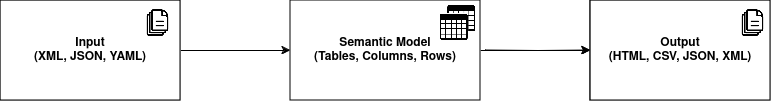

The diagram above was exported from draw.io. Its source (the exported page's mxGraphModel, read from the mxfile embedded in the PNG):
<mxGraphModel dx="1364" dy="795" grid="1" gridSize="10" guides="1" tooltips="1" connect="1" arrows="1" fold="1" page="1" pageScale="1" pageWidth="850" pageHeight="1100" math="0" shadow="0">
  <root>
    <mxCell id="0" />
    <mxCell id="1" parent="0" />
    <mxCell id="Du7sSsv6-RI9WcBWgKNB-17" style="edgeStyle=orthogonalEdgeStyle;rounded=0;orthogonalLoop=1;jettySize=auto;html=1;exitX=1;exitY=0.5;exitDx=0;exitDy=0;" parent="1" target="Du7sSsv6-RI9WcBWgKNB-14" edge="1">
      <mxGeometry relative="1" as="geometry">
        <mxPoint x="525" y="260.0000000000002" as="sourcePoint" />
      </mxGeometry>
    </mxCell>
    <mxCell id="Du7sSsv6-RI9WcBWgKNB-16" style="edgeStyle=orthogonalEdgeStyle;rounded=0;orthogonalLoop=1;jettySize=auto;html=1;exitX=1;exitY=0.5;exitDx=0;exitDy=0;entryX=0;entryY=0.5;entryDx=0;entryDy=0;" parent="1" source="Du7sSsv6-RI9WcBWgKNB-12" edge="1" target="9ktRYOCM6UQxIG6ImLGH-15">
      <mxGeometry relative="1" as="geometry">
        <mxPoint x="325" y="260.0000000000002" as="targetPoint" />
      </mxGeometry>
    </mxCell>
    <mxCell id="Du7sSsv6-RI9WcBWgKNB-12" value="&lt;b&gt;Input&lt;br&gt;(XML, JSON, YAML)&lt;br&gt;&lt;/b&gt;" style="html=1;dropTarget=0;whiteSpace=wrap;" parent="1" vertex="1">
      <mxGeometry x="40" y="210" width="180" height="100" as="geometry" />
    </mxCell>
    <mxCell id="Du7sSsv6-RI9WcBWgKNB-13" value="" style="shape=module;jettyWidth=8;jettyHeight=4;" parent="Du7sSsv6-RI9WcBWgKNB-12" vertex="1">
      <mxGeometry x="1" width="20" height="20" relative="1" as="geometry">
        <mxPoint x="-27" y="7" as="offset" />
      </mxGeometry>
    </mxCell>
    <mxCell id="Du7sSsv6-RI9WcBWgKNB-14" value="&lt;b&gt;Output&lt;br&gt;(HTML, CSV, JSON, XML)&lt;br&gt;&lt;/b&gt;" style="html=1;dropTarget=0;whiteSpace=wrap;" parent="1" vertex="1">
      <mxGeometry x="630" y="210" width="180" height="100" as="geometry" />
    </mxCell>
    <mxCell id="Du7sSsv6-RI9WcBWgKNB-15" value="" style="shape=module;jettyWidth=8;jettyHeight=4;" parent="Du7sSsv6-RI9WcBWgKNB-14" vertex="1">
      <mxGeometry x="1" width="20" height="20" relative="1" as="geometry">
        <mxPoint x="-27" y="7" as="offset" />
      </mxGeometry>
    </mxCell>
    <mxCell id="9ktRYOCM6UQxIG6ImLGH-1" style="edgeStyle=orthogonalEdgeStyle;rounded=0;orthogonalLoop=1;jettySize=auto;html=1;exitX=1;exitY=0.5;exitDx=0;exitDy=0;" edge="1" parent="1" target="9ktRYOCM6UQxIG6ImLGH-5" source="9ktRYOCM6UQxIG6ImLGH-15">
      <mxGeometry relative="1" as="geometry">
        <mxPoint x="525" y="260.0000000000002" as="sourcePoint" />
      </mxGeometry>
    </mxCell>
    <mxCell id="9ktRYOCM6UQxIG6ImLGH-3" value="&lt;b&gt;Input&lt;br&gt;(XML, JSON, YAML)&lt;br&gt;&lt;/b&gt;" style="html=1;dropTarget=0;whiteSpace=wrap;" vertex="1" parent="1">
      <mxGeometry x="40" y="210" width="180" height="100" as="geometry" />
    </mxCell>
    <mxCell id="9ktRYOCM6UQxIG6ImLGH-5" value="&lt;b&gt;Output&lt;br&gt;(HTML, CSV, JSON, XML)&lt;br&gt;&lt;/b&gt;" style="html=1;dropTarget=0;whiteSpace=wrap;" vertex="1" parent="1">
      <mxGeometry x="630" y="210" width="180" height="100" as="geometry" />
    </mxCell>
    <mxCell id="9ktRYOCM6UQxIG6ImLGH-15" value="&lt;b&gt;Semantic Model &lt;br&gt;(Tables, Columns, Rows)&lt;br&gt;&lt;/b&gt;" style="rounded=0;whiteSpace=wrap;html=1;" vertex="1" parent="1">
      <mxGeometry x="330" y="210" width="190" height="100" as="geometry" />
    </mxCell>
    <mxCell id="9ktRYOCM6UQxIG6ImLGH-17" value="" style="shape=image;verticalLabelPosition=bottom;labelBackgroundColor=default;verticalAlign=top;aspect=fixed;imageAspect=0;image=https://static.thenounproject.com/png/3875861-200.png;" vertex="1" parent="1">
      <mxGeometry x="180" y="215" width="35" height="35" as="geometry" />
    </mxCell>
    <mxCell id="9ktRYOCM6UQxIG6ImLGH-18" value="" style="shape=image;verticalLabelPosition=bottom;labelBackgroundColor=default;verticalAlign=top;aspect=fixed;imageAspect=0;image=https://static.thenounproject.com/png/3875861-200.png;" vertex="1" parent="1">
      <mxGeometry x="775" y="215" width="35" height="35" as="geometry" />
    </mxCell>
    <mxCell id="9ktRYOCM6UQxIG6ImLGH-19" value="" style="shape=image;verticalLabelPosition=bottom;labelBackgroundColor=default;verticalAlign=top;aspect=fixed;imageAspect=0;image=https://www.shareicon.net/download/2015/10/28/663017_table_512x512.png;" vertex="1" parent="1">
      <mxGeometry x="480" y="215" width="35" height="35" as="geometry" />
    </mxCell>
  </root>
</mxGraphModel>